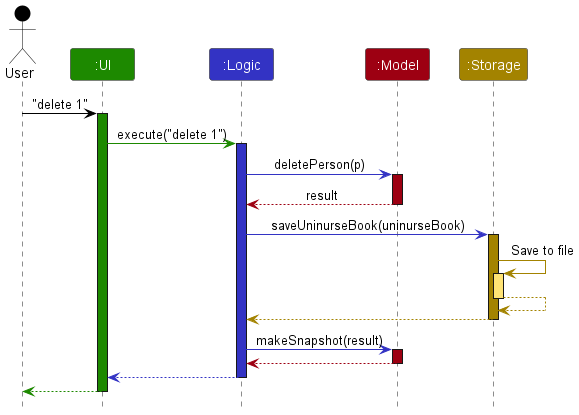

The diagram above was rendered by PlantUML. Its source (embedded in the PNG):
@startuml
!include style.puml

Actor User as user USER_COLOR
Participant ":UI" as ui UI_COLOR
Participant ":Logic" as logic LOGIC_COLOR
Participant ":Model" as model MODEL_COLOR
Participant ":Storage" as storage STORAGE_COLOR

user -[USER_COLOR]> ui : "delete 1"
activate ui UI_COLOR

ui -[UI_COLOR]> logic : execute("delete 1")
activate logic LOGIC_COLOR

logic -[LOGIC_COLOR]> model : deletePerson(p)
activate model MODEL_COLOR

model -[MODEL_COLOR]-> logic : result
deactivate model

logic -[LOGIC_COLOR]> storage : saveUninurseBook(uninurseBook)
activate storage STORAGE_COLOR

storage -[STORAGE_COLOR]> storage : Save to file
activate storage STORAGE_COLOR_T1
storage --[STORAGE_COLOR]> storage
deactivate storage

storage --[STORAGE_COLOR]> logic
deactivate storage

logic -[LOGIC_COLOR]> model : makeSnapshot(result)
activate model MODEL_COLOR

model -[MODEL_COLOR]-> logic
deactivate model

logic --[LOGIC_COLOR]> ui
deactivate logic

ui--[UI_COLOR]> user
deactivate ui
@enduml